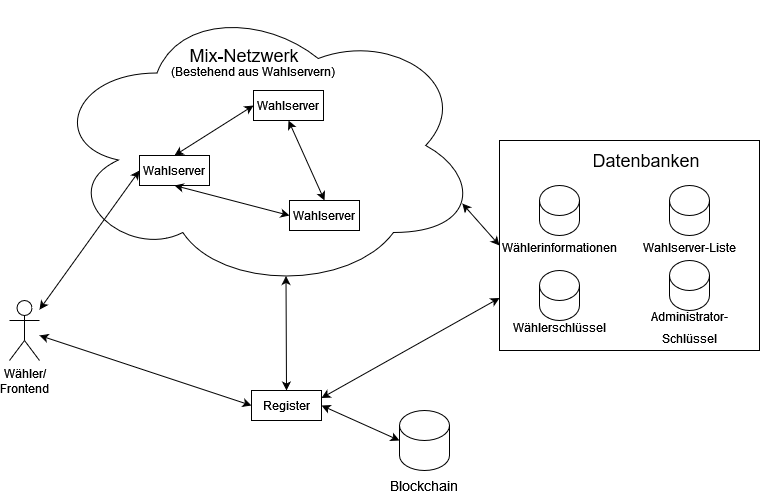

The diagram above was exported from draw.io. Its source (the exported page's mxGraphModel, read from the mxfile embedded in the PNG):
<mxGraphModel dx="654" dy="379" grid="1" gridSize="10" guides="1" tooltips="1" connect="1" arrows="1" fold="1" page="1" pageScale="1" pageWidth="827" pageHeight="1169" math="0" shadow="0">
  <root>
    <mxCell id="0" />
    <mxCell id="1" parent="0" />
    <mxCell id="yWizGQ6j4FqnIYZ2NuwJ-1" value="&lt;div&gt;Wähler/&lt;/div&gt;&lt;div&gt;Frontend&lt;br&gt;&lt;/div&gt;" style="shape=umlActor;verticalLabelPosition=bottom;verticalAlign=top;html=1;outlineConnect=0;" vertex="1" parent="1">
      <mxGeometry x="170" y="320" width="30" height="60" as="geometry" />
    </mxCell>
    <mxCell id="yWizGQ6j4FqnIYZ2NuwJ-4" value="" style="ellipse;shape=cloud;whiteSpace=wrap;html=1;" vertex="1" parent="1">
      <mxGeometry x="210" y="20" width="430" height="290" as="geometry" />
    </mxCell>
    <mxCell id="yWizGQ6j4FqnIYZ2NuwJ-5" value="Wahlserver" style="rounded=0;whiteSpace=wrap;html=1;" vertex="1" parent="1">
      <mxGeometry x="300" y="175" width="70" height="30" as="geometry" />
    </mxCell>
    <mxCell id="yWizGQ6j4FqnIYZ2NuwJ-6" value="Wahlserver" style="rounded=0;whiteSpace=wrap;html=1;" vertex="1" parent="1">
      <mxGeometry x="414" y="110" width="70" height="30" as="geometry" />
    </mxCell>
    <mxCell id="yWizGQ6j4FqnIYZ2NuwJ-7" value="Wahlserver" style="rounded=0;whiteSpace=wrap;html=1;" vertex="1" parent="1">
      <mxGeometry x="450" y="220" width="70" height="30" as="geometry" />
    </mxCell>
    <mxCell id="yWizGQ6j4FqnIYZ2NuwJ-9" value="" style="endArrow=classic;startArrow=classic;html=1;rounded=0;entryX=0.5;entryY=1;entryDx=0;entryDy=0;exitX=0;exitY=0.5;exitDx=0;exitDy=0;" edge="1" parent="1" source="yWizGQ6j4FqnIYZ2NuwJ-7" target="yWizGQ6j4FqnIYZ2NuwJ-5">
      <mxGeometry width="50" height="50" relative="1" as="geometry">
        <mxPoint x="310" y="300" as="sourcePoint" />
        <mxPoint x="350" y="250" as="targetPoint" />
      </mxGeometry>
    </mxCell>
    <mxCell id="yWizGQ6j4FqnIYZ2NuwJ-10" value="" style="endArrow=classic;startArrow=classic;html=1;rounded=0;entryX=0.5;entryY=0;entryDx=0;entryDy=0;exitX=0;exitY=0.5;exitDx=0;exitDy=0;" edge="1" parent="1" source="yWizGQ6j4FqnIYZ2NuwJ-6" target="yWizGQ6j4FqnIYZ2NuwJ-5">
      <mxGeometry width="50" height="50" relative="1" as="geometry">
        <mxPoint x="460" y="245" as="sourcePoint" />
        <mxPoint x="345" y="215" as="targetPoint" />
      </mxGeometry>
    </mxCell>
    <mxCell id="yWizGQ6j4FqnIYZ2NuwJ-11" value="" style="endArrow=classic;startArrow=classic;html=1;rounded=0;entryX=0.5;entryY=0;entryDx=0;entryDy=0;exitX=0.5;exitY=1;exitDx=0;exitDy=0;" edge="1" parent="1" source="yWizGQ6j4FqnIYZ2NuwJ-6" target="yWizGQ6j4FqnIYZ2NuwJ-7">
      <mxGeometry width="50" height="50" relative="1" as="geometry">
        <mxPoint x="424" y="135" as="sourcePoint" />
        <mxPoint x="345" y="185" as="targetPoint" />
      </mxGeometry>
    </mxCell>
    <mxCell id="yWizGQ6j4FqnIYZ2NuwJ-12" value="&lt;font style=&quot;font-size: 18px;&quot;&gt;Mix-Netzwerk&lt;/font&gt;" style="text;html=1;strokeColor=none;fillColor=none;align=center;verticalAlign=middle;whiteSpace=wrap;rounded=0;" vertex="1" parent="1">
      <mxGeometry x="330" y="60" width="150" height="30" as="geometry" />
    </mxCell>
    <mxCell id="yWizGQ6j4FqnIYZ2NuwJ-13" value="" style="endArrow=classic;startArrow=classic;html=1;rounded=0;fontSize=18;entryX=0;entryY=0.5;entryDx=0;entryDy=0;" edge="1" parent="1" source="yWizGQ6j4FqnIYZ2NuwJ-1" target="yWizGQ6j4FqnIYZ2NuwJ-5">
      <mxGeometry width="50" height="50" relative="1" as="geometry">
        <mxPoint x="310" y="300" as="sourcePoint" />
        <mxPoint x="360" y="250" as="targetPoint" />
      </mxGeometry>
    </mxCell>
    <mxCell id="yWizGQ6j4FqnIYZ2NuwJ-18" value="" style="endArrow=classic;startArrow=classic;html=1;rounded=0;fontSize=12;entryX=0.55;entryY=0.95;entryDx=0;entryDy=0;entryPerimeter=0;exitX=0.5;exitY=0;exitDx=0;exitDy=0;" edge="1" parent="1" source="yWizGQ6j4FqnIYZ2NuwJ-19" target="yWizGQ6j4FqnIYZ2NuwJ-4">
      <mxGeometry width="50" height="50" relative="1" as="geometry">
        <mxPoint x="447" y="410" as="sourcePoint" />
        <mxPoint x="360" y="310" as="targetPoint" />
      </mxGeometry>
    </mxCell>
    <mxCell id="yWizGQ6j4FqnIYZ2NuwJ-19" value="Register" style="rounded=0;whiteSpace=wrap;html=1;fontSize=12;" vertex="1" parent="1">
      <mxGeometry x="412" y="410" width="70" height="30" as="geometry" />
    </mxCell>
    <mxCell id="yWizGQ6j4FqnIYZ2NuwJ-20" value="" style="shape=cylinder3;whiteSpace=wrap;html=1;boundedLbl=1;backgroundOutline=1;size=15;fontSize=12;" vertex="1" parent="1">
      <mxGeometry x="560" y="430" width="50" height="60" as="geometry" />
    </mxCell>
    <mxCell id="yWizGQ6j4FqnIYZ2NuwJ-21" value="&lt;font style=&quot;font-size: 14px;&quot;&gt;Blockchain&lt;/font&gt;" style="text;html=1;strokeColor=none;fillColor=none;align=center;verticalAlign=middle;whiteSpace=wrap;rounded=0;fontSize=12;" vertex="1" parent="1">
      <mxGeometry x="555" y="490" width="60" height="30" as="geometry" />
    </mxCell>
    <mxCell id="yWizGQ6j4FqnIYZ2NuwJ-22" value="" style="endArrow=classic;startArrow=classic;html=1;rounded=0;fontSize=12;entryX=0;entryY=0.5;entryDx=0;entryDy=0;entryPerimeter=0;exitX=1;exitY=0.5;exitDx=0;exitDy=0;" edge="1" parent="1" source="yWizGQ6j4FqnIYZ2NuwJ-19" target="yWizGQ6j4FqnIYZ2NuwJ-20">
      <mxGeometry width="50" height="50" relative="1" as="geometry">
        <mxPoint x="310" y="350" as="sourcePoint" />
        <mxPoint x="360" y="300" as="targetPoint" />
      </mxGeometry>
    </mxCell>
    <mxCell id="yWizGQ6j4FqnIYZ2NuwJ-23" value="" style="endArrow=classic;startArrow=classic;html=1;rounded=0;fontSize=12;entryX=0;entryY=0.5;entryDx=0;entryDy=0;" edge="1" parent="1" source="yWizGQ6j4FqnIYZ2NuwJ-1" target="yWizGQ6j4FqnIYZ2NuwJ-19">
      <mxGeometry width="50" height="50" relative="1" as="geometry">
        <mxPoint x="110" y="190" as="sourcePoint" />
        <mxPoint x="230" y="270" as="targetPoint" />
      </mxGeometry>
    </mxCell>
    <mxCell id="yWizGQ6j4FqnIYZ2NuwJ-24" value="(Bestehend aus Wahlservern)" style="text;html=1;strokeColor=none;fillColor=none;align=center;verticalAlign=middle;whiteSpace=wrap;rounded=0;fontSize=12;" vertex="1" parent="1">
      <mxGeometry x="329" y="76" width="170" height="30" as="geometry" />
    </mxCell>
    <mxCell id="yWizGQ6j4FqnIYZ2NuwJ-26" value="" style="endArrow=classic;startArrow=classic;html=1;rounded=0;fontSize=12;exitX=1;exitY=0.25;exitDx=0;exitDy=0;entryX=0;entryY=0.75;entryDx=0;entryDy=0;" edge="1" parent="1" source="yWizGQ6j4FqnIYZ2NuwJ-19" target="yWizGQ6j4FqnIYZ2NuwJ-29">
      <mxGeometry width="50" height="50" relative="1" as="geometry">
        <mxPoint x="580" y="320" as="sourcePoint" />
        <mxPoint x="690" y="265" as="targetPoint" />
      </mxGeometry>
    </mxCell>
    <mxCell id="yWizGQ6j4FqnIYZ2NuwJ-27" value="" style="endArrow=classic;startArrow=classic;html=1;rounded=0;fontSize=12;exitX=0.96;exitY=0.7;exitDx=0;exitDy=0;exitPerimeter=0;entryX=0;entryY=0.5;entryDx=0;entryDy=0;" edge="1" parent="1" source="yWizGQ6j4FqnIYZ2NuwJ-4" target="yWizGQ6j4FqnIYZ2NuwJ-29">
      <mxGeometry width="50" height="50" relative="1" as="geometry">
        <mxPoint x="580" y="320" as="sourcePoint" />
        <mxPoint x="690" y="255" as="targetPoint" />
      </mxGeometry>
    </mxCell>
    <mxCell id="yWizGQ6j4FqnIYZ2NuwJ-29" value="" style="rounded=0;whiteSpace=wrap;html=1;fontSize=12;" vertex="1" parent="1">
      <mxGeometry x="660" y="160" width="260" height="210" as="geometry" />
    </mxCell>
    <mxCell id="yWizGQ6j4FqnIYZ2NuwJ-28" value="&lt;font style=&quot;font-size: 18px;&quot;&gt;Datenbanken&lt;/font&gt;" style="text;html=1;strokeColor=none;fillColor=none;align=center;verticalAlign=middle;whiteSpace=wrap;rounded=0;fontSize=12;" vertex="1" parent="1">
      <mxGeometry x="777" y="170" width="60" height="20" as="geometry" />
    </mxCell>
    <mxCell id="yWizGQ6j4FqnIYZ2NuwJ-30" value="" style="shape=cylinder3;whiteSpace=wrap;html=1;boundedLbl=1;backgroundOutline=1;size=15;fontSize=12;" vertex="1" parent="1">
      <mxGeometry x="700" y="205" width="40" height="50" as="geometry" />
    </mxCell>
    <mxCell id="yWizGQ6j4FqnIYZ2NuwJ-31" value="" style="shape=cylinder3;whiteSpace=wrap;html=1;boundedLbl=1;backgroundOutline=1;size=15;fontSize=12;" vertex="1" parent="1">
      <mxGeometry x="830" y="280" width="40" height="50" as="geometry" />
    </mxCell>
    <mxCell id="yWizGQ6j4FqnIYZ2NuwJ-32" value="" style="shape=cylinder3;whiteSpace=wrap;html=1;boundedLbl=1;backgroundOutline=1;size=15;fontSize=12;" vertex="1" parent="1">
      <mxGeometry x="700" y="290" width="40" height="50" as="geometry" />
    </mxCell>
    <mxCell id="yWizGQ6j4FqnIYZ2NuwJ-33" value="" style="shape=cylinder3;whiteSpace=wrap;html=1;boundedLbl=1;backgroundOutline=1;size=15;fontSize=12;" vertex="1" parent="1">
      <mxGeometry x="830" y="205" width="40" height="50" as="geometry" />
    </mxCell>
    <mxCell id="yWizGQ6j4FqnIYZ2NuwJ-37" value="&lt;font style=&quot;font-size: 12px;&quot;&gt;Wählerinformationen&lt;/font&gt;" style="text;html=1;strokeColor=none;fillColor=none;align=center;verticalAlign=middle;whiteSpace=wrap;rounded=0;fontSize=19;" vertex="1" parent="1">
      <mxGeometry x="690" y="250" width="60" height="30" as="geometry" />
    </mxCell>
    <mxCell id="yWizGQ6j4FqnIYZ2NuwJ-38" value="&lt;font style=&quot;font-size: 12px;&quot;&gt;Wählerschlüssel&lt;/font&gt;" style="text;html=1;strokeColor=none;fillColor=none;align=center;verticalAlign=middle;whiteSpace=wrap;rounded=0;fontSize=19;" vertex="1" parent="1">
      <mxGeometry x="690" y="330" width="60" height="30" as="geometry" />
    </mxCell>
    <mxCell id="yWizGQ6j4FqnIYZ2NuwJ-39" value="&lt;font style=&quot;font-size: 12px;&quot;&gt;Wahlserver-Liste&lt;/font&gt;" style="text;html=1;strokeColor=none;fillColor=none;align=center;verticalAlign=middle;whiteSpace=wrap;rounded=0;fontSize=19;" vertex="1" parent="1">
      <mxGeometry x="800" y="250" width="100" height="30" as="geometry" />
    </mxCell>
    <mxCell id="yWizGQ6j4FqnIYZ2NuwJ-41" value="&lt;font style=&quot;font-size: 12px;&quot;&gt;Administrator-Schlüssel&lt;/font&gt;" style="text;html=1;strokeColor=none;fillColor=none;align=center;verticalAlign=middle;whiteSpace=wrap;rounded=0;fontSize=19;" vertex="1" parent="1">
      <mxGeometry x="785" y="330" width="130" height="30" as="geometry" />
    </mxCell>
  </root>
</mxGraphModel>